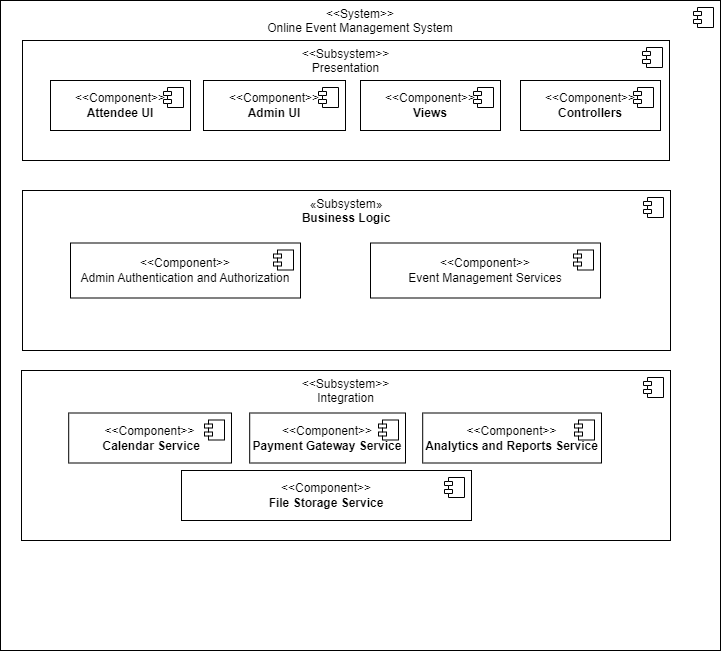

The diagram above was exported from draw.io. Its source (the exported page's mxGraphModel, read from the mxfile embedded in the PNG):
<mxGraphModel dx="880" dy="460" grid="1" gridSize="10" guides="1" tooltips="1" connect="1" arrows="1" fold="1" page="1" pageScale="1" pageWidth="850" pageHeight="1100" math="0" shadow="0">
  <root>
    <mxCell id="0" />
    <mxCell id="1" parent="0" />
    <mxCell id="ufgTW_6ZWshJSmYX-2li-2" value="&amp;lt;&amp;lt;System&amp;gt;&amp;gt;&lt;br&gt;Online Event Management System" style="html=1;dropTarget=0;whiteSpace=wrap;align=center;verticalAlign=top;" vertex="1" parent="1">
      <mxGeometry x="80" y="80" width="720" height="650" as="geometry" />
    </mxCell>
    <mxCell id="ufgTW_6ZWshJSmYX-2li-3" value="" style="shape=module;jettyWidth=8;jettyHeight=4;" vertex="1" parent="ufgTW_6ZWshJSmYX-2li-2">
      <mxGeometry x="1" width="20" height="20" relative="1" as="geometry">
        <mxPoint x="-27" y="7" as="offset" />
      </mxGeometry>
    </mxCell>
    <mxCell id="ufgTW_6ZWshJSmYX-2li-14" value="«Subsystem»&lt;br&gt;&lt;b&gt;Business Logic&lt;/b&gt;" style="html=1;dropTarget=0;whiteSpace=wrap;verticalAlign=top;" vertex="1" parent="1">
      <mxGeometry x="102" y="270" width="648" height="160" as="geometry" />
    </mxCell>
    <mxCell id="ufgTW_6ZWshJSmYX-2li-15" value="" style="shape=module;jettyWidth=8;jettyHeight=4;" vertex="1" parent="ufgTW_6ZWshJSmYX-2li-14">
      <mxGeometry x="1" width="20" height="20" relative="1" as="geometry">
        <mxPoint x="-27" y="7" as="offset" />
      </mxGeometry>
    </mxCell>
    <mxCell id="ufgTW_6ZWshJSmYX-2li-16" value="" style="group" vertex="1" connectable="0" parent="1">
      <mxGeometry x="102" y="120" width="647" height="120" as="geometry" />
    </mxCell>
    <mxCell id="ufgTW_6ZWshJSmYX-2li-4" value="&amp;lt;&amp;lt;Subsystem&amp;gt;&amp;gt;&lt;br&gt;Presentation" style="html=1;dropTarget=0;whiteSpace=wrap;verticalAlign=top;" vertex="1" parent="ufgTW_6ZWshJSmYX-2li-16">
      <mxGeometry width="647" height="120" as="geometry" />
    </mxCell>
    <mxCell id="ufgTW_6ZWshJSmYX-2li-5" value="" style="shape=module;jettyWidth=8;jettyHeight=4;" vertex="1" parent="ufgTW_6ZWshJSmYX-2li-4">
      <mxGeometry x="1" width="20" height="20" relative="1" as="geometry">
        <mxPoint x="-27" y="7" as="offset" />
      </mxGeometry>
    </mxCell>
    <mxCell id="ufgTW_6ZWshJSmYX-2li-8" value="&amp;lt;&amp;lt;Component&amp;gt;&amp;gt;&lt;br&gt;&lt;b&gt;Attendee UI&lt;/b&gt;" style="html=1;dropTarget=0;whiteSpace=wrap;verticalAlign=middle;" vertex="1" parent="ufgTW_6ZWshJSmYX-2li-16">
      <mxGeometry x="28" y="40" width="140" height="50" as="geometry" />
    </mxCell>
    <mxCell id="ufgTW_6ZWshJSmYX-2li-9" value="" style="shape=module;jettyWidth=8;jettyHeight=4;" vertex="1" parent="ufgTW_6ZWshJSmYX-2li-8">
      <mxGeometry x="1" width="20" height="20" relative="1" as="geometry">
        <mxPoint x="-27" y="7" as="offset" />
      </mxGeometry>
    </mxCell>
    <mxCell id="ufgTW_6ZWshJSmYX-2li-10" value="&amp;lt;&amp;lt;Component&amp;gt;&amp;gt;&lt;br&gt;&lt;b&gt;Admin UI&lt;/b&gt;" style="html=1;dropTarget=0;whiteSpace=wrap;verticalAlign=middle;" vertex="1" parent="ufgTW_6ZWshJSmYX-2li-16">
      <mxGeometry x="181" y="40" width="142" height="50" as="geometry" />
    </mxCell>
    <mxCell id="ufgTW_6ZWshJSmYX-2li-11" value="" style="shape=module;jettyWidth=8;jettyHeight=4;" vertex="1" parent="ufgTW_6ZWshJSmYX-2li-10">
      <mxGeometry x="1" width="20" height="20" relative="1" as="geometry">
        <mxPoint x="-27" y="7" as="offset" />
      </mxGeometry>
    </mxCell>
    <mxCell id="ufgTW_6ZWshJSmYX-2li-43" value="&amp;lt;&amp;lt;Component&amp;gt;&amp;gt;&lt;br&gt;&lt;b&gt;Views&lt;/b&gt;" style="html=1;dropTarget=0;whiteSpace=wrap;verticalAlign=middle;" vertex="1" parent="ufgTW_6ZWshJSmYX-2li-16">
      <mxGeometry x="338" y="40" width="140" height="50" as="geometry" />
    </mxCell>
    <mxCell id="ufgTW_6ZWshJSmYX-2li-44" value="" style="shape=module;jettyWidth=8;jettyHeight=4;" vertex="1" parent="ufgTW_6ZWshJSmYX-2li-43">
      <mxGeometry x="1" width="20" height="20" relative="1" as="geometry">
        <mxPoint x="-27" y="7" as="offset" />
      </mxGeometry>
    </mxCell>
    <mxCell id="ufgTW_6ZWshJSmYX-2li-47" value="&amp;lt;&amp;lt;Component&amp;gt;&amp;gt;&lt;br&gt;&lt;b&gt;Controllers&lt;/b&gt;" style="html=1;dropTarget=0;whiteSpace=wrap;verticalAlign=middle;" vertex="1" parent="ufgTW_6ZWshJSmYX-2li-16">
      <mxGeometry x="498" y="40" width="140" height="50" as="geometry" />
    </mxCell>
    <mxCell id="ufgTW_6ZWshJSmYX-2li-48" value="" style="shape=module;jettyWidth=8;jettyHeight=4;" vertex="1" parent="ufgTW_6ZWshJSmYX-2li-47">
      <mxGeometry x="1" width="20" height="20" relative="1" as="geometry">
        <mxPoint x="-27" y="7" as="offset" />
      </mxGeometry>
    </mxCell>
    <mxCell id="ufgTW_6ZWshJSmYX-2li-17" value="&amp;lt;&amp;lt;Component&amp;gt;&amp;gt;&lt;br&gt;Admin Authentication and Authorization" style="html=1;dropTarget=0;whiteSpace=wrap;" vertex="1" parent="1">
      <mxGeometry x="150" y="322.5" width="230" height="55" as="geometry" />
    </mxCell>
    <mxCell id="ufgTW_6ZWshJSmYX-2li-18" value="" style="shape=module;jettyWidth=8;jettyHeight=4;" vertex="1" parent="ufgTW_6ZWshJSmYX-2li-17">
      <mxGeometry x="1" width="20" height="20" relative="1" as="geometry">
        <mxPoint x="-27" y="7" as="offset" />
      </mxGeometry>
    </mxCell>
    <mxCell id="ufgTW_6ZWshJSmYX-2li-19" value="" style="group" vertex="1" connectable="0" parent="1">
      <mxGeometry x="101" y="450" width="649" height="170" as="geometry" />
    </mxCell>
    <mxCell id="ufgTW_6ZWshJSmYX-2li-6" value="&amp;lt;&amp;lt;Subsystem&amp;gt;&amp;gt;&lt;br&gt;Integration" style="html=1;dropTarget=0;whiteSpace=wrap;verticalAlign=top;" vertex="1" parent="ufgTW_6ZWshJSmYX-2li-19">
      <mxGeometry width="648.9999999999999" height="170" as="geometry" />
    </mxCell>
    <mxCell id="ufgTW_6ZWshJSmYX-2li-7" value="" style="shape=module;jettyWidth=8;jettyHeight=4;" vertex="1" parent="ufgTW_6ZWshJSmYX-2li-6">
      <mxGeometry x="1" width="20" height="20" relative="1" as="geometry">
        <mxPoint x="-27" y="7" as="offset" />
      </mxGeometry>
    </mxCell>
    <mxCell id="ufgTW_6ZWshJSmYX-2li-12" value="&amp;lt;&amp;lt;Component&amp;gt;&amp;gt;&lt;br&gt;&lt;b&gt;&amp;nbsp;Calendar Service&lt;/b&gt;" style="html=1;dropTarget=0;whiteSpace=wrap;verticalAlign=middle;" vertex="1" parent="ufgTW_6ZWshJSmYX-2li-19">
      <mxGeometry x="47.2" y="42.5" width="162.8" height="50" as="geometry" />
    </mxCell>
    <mxCell id="ufgTW_6ZWshJSmYX-2li-13" value="" style="shape=module;jettyWidth=8;jettyHeight=4;" vertex="1" parent="ufgTW_6ZWshJSmYX-2li-12">
      <mxGeometry x="1" width="20" height="20" relative="1" as="geometry">
        <mxPoint x="-27" y="7" as="offset" />
      </mxGeometry>
    </mxCell>
    <mxCell id="ufgTW_6ZWshJSmYX-2li-20" value="&amp;lt;&amp;lt;Component&amp;gt;&amp;gt;&lt;br&gt;&lt;b&gt;Payment Gateway Service&lt;/b&gt;" style="html=1;dropTarget=0;whiteSpace=wrap;verticalAlign=middle;" vertex="1" parent="ufgTW_6ZWshJSmYX-2li-19">
      <mxGeometry x="228.2" y="42.5" width="155.8" height="50" as="geometry" />
    </mxCell>
    <mxCell id="ufgTW_6ZWshJSmYX-2li-21" value="" style="shape=module;jettyWidth=8;jettyHeight=4;" vertex="1" parent="ufgTW_6ZWshJSmYX-2li-20">
      <mxGeometry x="1" width="20" height="20" relative="1" as="geometry">
        <mxPoint x="-27" y="7" as="offset" />
      </mxGeometry>
    </mxCell>
    <mxCell id="ufgTW_6ZWshJSmYX-2li-39" value="&amp;lt;&amp;lt;Component&amp;gt;&amp;gt;&lt;br&gt;&lt;b&gt;Analytics and Reports Service&lt;/b&gt;" style="html=1;dropTarget=0;whiteSpace=wrap;verticalAlign=middle;" vertex="1" parent="ufgTW_6ZWshJSmYX-2li-19">
      <mxGeometry x="401.2" y="42.5" width="178.8" height="50" as="geometry" />
    </mxCell>
    <mxCell id="ufgTW_6ZWshJSmYX-2li-40" value="" style="shape=module;jettyWidth=8;jettyHeight=4;" vertex="1" parent="ufgTW_6ZWshJSmYX-2li-39">
      <mxGeometry x="1" width="20" height="20" relative="1" as="geometry">
        <mxPoint x="-27" y="7" as="offset" />
      </mxGeometry>
    </mxCell>
    <mxCell id="ufgTW_6ZWshJSmYX-2li-41" value="&amp;lt;&amp;lt;Component&amp;gt;&amp;gt;&lt;br&gt;&lt;b&gt;File Storage Service&lt;/b&gt;" style="html=1;dropTarget=0;whiteSpace=wrap;verticalAlign=middle;" vertex="1" parent="ufgTW_6ZWshJSmYX-2li-19">
      <mxGeometry x="160" y="100" width="290" height="50" as="geometry" />
    </mxCell>
    <mxCell id="ufgTW_6ZWshJSmYX-2li-42" value="" style="shape=module;jettyWidth=8;jettyHeight=4;" vertex="1" parent="ufgTW_6ZWshJSmYX-2li-41">
      <mxGeometry x="1" width="20" height="20" relative="1" as="geometry">
        <mxPoint x="-27" y="7" as="offset" />
      </mxGeometry>
    </mxCell>
    <mxCell id="ufgTW_6ZWshJSmYX-2li-49" value="&amp;lt;&amp;lt;Component&amp;gt;&amp;gt;&lt;br&gt;Event Management Services" style="html=1;dropTarget=0;whiteSpace=wrap;" vertex="1" parent="1">
      <mxGeometry x="450" y="322.5" width="230" height="55" as="geometry" />
    </mxCell>
    <mxCell id="ufgTW_6ZWshJSmYX-2li-50" value="" style="shape=module;jettyWidth=8;jettyHeight=4;" vertex="1" parent="ufgTW_6ZWshJSmYX-2li-49">
      <mxGeometry x="1" width="20" height="20" relative="1" as="geometry">
        <mxPoint x="-27" y="7" as="offset" />
      </mxGeometry>
    </mxCell>
  </root>
</mxGraphModel>